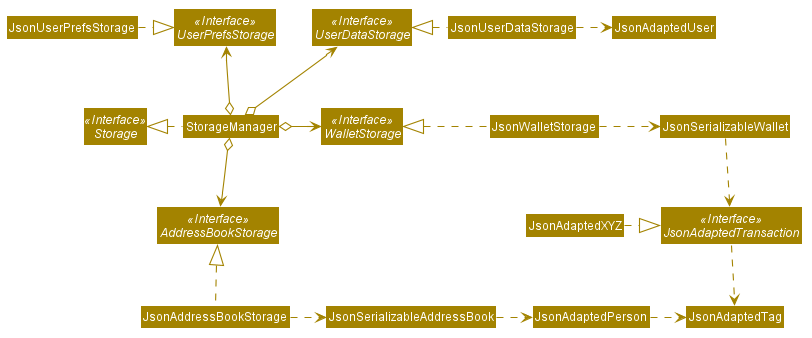

The diagram above was rendered by PlantUML. Its source (embedded in the PNG):
@startuml








skinparam BackgroundColor #FFFFFFF

skinparam Shadowing false

skinparam Class {
    FontColor #FFFFFF
    BorderThickness 1
    BorderColor #FFFFFF
    StereotypeFontColor #FFFFFF
    FontName Arial
}

skinparam Actor {
    BorderColor #000000
    Color #000000
    FontName Arial
}

skinparam Sequence {
    MessageAlign center
    BoxFontSize 15
    BoxPadding 0
    BoxFontColor #FFFFFF
    FontName Arial
}

skinparam Participant {
    FontColor #FFFFFFF
    Padding 20
}

skinparam MinClassWidth 50
skinparam ParticipantPadding 10
skinparam Shadowing false
skinparam DefaultTextAlignment center
skinparam packageStyle Rectangle

hide footbox
hide members
hide circle
skinparam arrowThickness 1.1
skinparam arrowColor #A38300
skinparam classBackgroundColor #A38300

Interface Storage <<Interface>>
Interface UserPrefsStorage <<Interface>>
Interface AddressBookStorage <<Interface>>
Interface WalletStorage <<Interface>>
Interface UserDataStorage <<Interface>>
Interface JsonAdaptedTransaction <<Interface>>

Class StorageManager
Class JsonUserPrefsStorage
Class JsonAddressBookStorage
Class JsonWalletStorage
Class JsonUserDataStorage

StorageManager .left.|> Storage
StorageManager o-up-> UserPrefsStorage
StorageManager o-down-> AddressBookStorage
StorageManager o-right-> WalletStorage
StorageManager o-up-> UserDataStorage
UserDataStorage -right[hidden]- WalletStorage

JsonUserPrefsStorage .right.|> UserPrefsStorage

JsonAddressBookStorage .up.|> AddressBookStorage
JsonAddressBookStorage .right.> JsonSerializableAddressBook
JsonSerializableAddressBook .right.> JsonAdaptedPerson
JsonAdaptedPerson .right.> JsonAdaptedTag

JsonWalletStorage .left.|> WalletStorage
JsonWalletStorage .right.> JsonSerializableWallet
JsonSerializableWallet .down.> JsonAdaptedTransaction
JsonAdaptedTransaction .down.> JsonAdaptedTag
JsonAdaptedXYZ .right.|> JsonAdaptedTransaction

JsonUserDataStorage .left.|> UserDataStorage
JsonUserDataStorage .right.> JsonAdaptedUser
@enduml